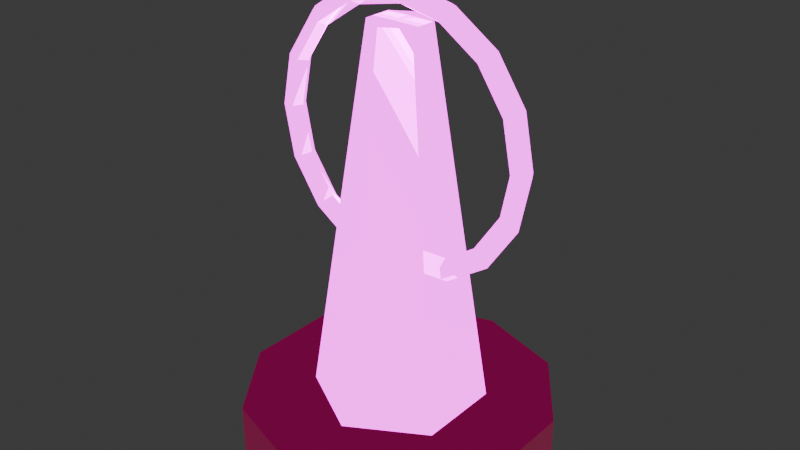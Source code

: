 # Source: SM_FC_CheckpointObelisk.blend  (saved by Blender 4.0.36; exported with 4.5.12 LTS)
import bpy
from mathutils import Matrix  # noqa: F401  (used for matrix-valued properties, if any)

bpy.ops.wm.read_factory_settings(use_empty=True)
scene = bpy.context.scene
scene.name = 'Scene'

# ---- collections
col_collection = bpy.data.collections.new('Collection'); scene.collection.children.link(col_collection)

# ---- images (referenced by path relative to the original .blend; pixels are not part of the script)
import os
ASSET_DIR = os.environ.get("B2B_ASSET_DIR", "")  # directory of the original .blend (textures are referenced by path, not embedded)
HERE = os.path.dirname(os.path.abspath(__file__))  # packed textures are extracted next to this script under _unpacked/

def load_image(name, relpath, width, height, colorspace="sRGB"):
    """Load a texture the original file referenced (path relative to the .blend, or extracted next to this script)."""
    p = next((c for c in (os.path.join(HERE, relpath), os.path.join(ASSET_DIR, relpath)) if relpath and os.path.exists(c)), "")
    if p:
        img = bpy.data.images.load(p, check_existing=True)
        img.name = name
    else:  # same state as the original file: an image datablock whose file is absent (Cycles renders it pink)
        img = bpy.data.images.new(name, width, height)
        img.source = "FILE"
        img.filepath = "//" + (relpath or name)
    img.colorspace_settings.name = colorspace
    return img
img_t_fc_obsidian_bc_png = load_image('T_FC_Obsidian_BC.png', 'T_FC_Obsidian_BC.png', 1024, 1024, 'sRGB')
img_t_fc_obsidian_n_png = load_image('T_FC_Obsidian_N.png', 'T_FC_Obsidian_N.png', 1024, 1024, 'Non-Color')
img_t_fc_obsidian_orm_png = load_image('T_FC_Obsidian_ORM.png', 'T_FC_Obsidian_ORM.png', 1024, 1024, 'Non-Color')
img_t_fc_safecyan_bc_png = load_image('T_FC_SafeCyan_BC.png', 'T_FC_SafeCyan_BC.png', 1024, 1024, 'sRGB')
img_t_fc_safecyan_n_png = load_image('T_FC_SafeCyan_N.png', 'T_FC_SafeCyan_N.png', 1024, 1024, 'Non-Color')
img_t_fc_safecyan_orm_png = load_image('T_FC_SafeCyan_ORM.png', 'T_FC_SafeCyan_ORM.png', 1024, 1024, 'Non-Color')
img_t_fc_safecyan_e_png = load_image('T_FC_SafeCyan_E.png', 'T_FC_SafeCyan_E.png', 1024, 1024, 'sRGB')
img_t_fc_ash_bc_png = load_image('T_FC_Ash_BC.png', 'T_FC_Ash_BC.png', 1024, 1024, 'sRGB')
img_t_fc_ash_n_png = load_image('T_FC_Ash_N.png', 'T_FC_Ash_N.png', 1024, 1024, 'Non-Color')
img_t_fc_ash_orm_png = load_image('T_FC_Ash_ORM.png', 'T_FC_Ash_ORM.png', 1024, 1024, 'Non-Color')

# ---- materials (node trees are filled in below, after node groups)
mat_m_fc_obsidian = bpy.data.materials.new('M_FC_Obsidian')
mat_m_fc_obsidian.use_transparent_shadow = False
mat_m_fc_obsidian.diffuse_color = (0.25, 0.12, 0.04, 1.0)
mat_m_fc_safecyan = bpy.data.materials.new('M_FC_SafeCyan')
mat_m_fc_safecyan.use_transparent_shadow = False
mat_m_fc_safecyan.diffuse_color = (0.25, 0.12, 0.04, 1.0)
mat_m_fc_ash = bpy.data.materials.new('M_FC_Ash')
mat_m_fc_ash.use_transparent_shadow = False
mat_m_fc_ash.diffuse_color = (0.25, 0.12, 0.04, 1.0)

# ---- material node trees
mat_m_fc_obsidian.use_nodes = True; mat_m_fc_obsidian.node_tree.nodes.clear()
_N = mat_m_fc_obsidian.node_tree.nodes; _L = mat_m_fc_obsidian.node_tree.links
n0 = _N.new('ShaderNodeOutputMaterial'); n0.name = 'Material Output'; n0.location = (900, 0)
n1 = _N.new('ShaderNodeBsdfPrincipled'); n1.name = 'Principled BSDF'; n1.location = (640, 0)
n1.inputs[3].default_value = 1.45
n1.inputs[13].default_value = 0.42
n1.inputs[27].default_value = (0.55, 0.006, 0.0, 1.0)
n1.inputs[28].default_value = 0.22
n2 = _N.new('ShaderNodeTexCoord'); n2.name = 'Texture Coordinate'; n2.location = (-900, 0)
n3 = _N.new('ShaderNodeMapping'); n3.name = 'Mapping'; n3.location = (-700, 0)
n3.inputs[3].default_value = (2.0, 2.0, 2.0)
n4 = _N.new('ShaderNodeTexImage'); n4.name = 'Base Color | sRGB'; n4.location = (-450, 280)
n4.label = 'Base Color | sRGB'
n4.image = img_t_fc_obsidian_bc_png
n5 = _N.new('ShaderNodeTexImage'); n5.name = 'Normal | Non-Color'; n5.location = (-450, 20)
n5.label = 'Normal | Non-Color'
n5.image = img_t_fc_obsidian_n_png
n6 = _N.new('ShaderNodeTexImage'); n6.name = 'ORM | Non-Color (R AO / G Roughness / B Metallic)'; n6.location = (-450, -260)
n6.label = 'ORM | Non-Color (R AO / G Roughness / B Metallic)'
n6.image = img_t_fc_obsidian_orm_png
n7 = _N.new('ShaderNodeNormalMap'); n7.name = 'Normal Map'; n7.location = (180, 20)
n7.inputs[0].default_value = 0.75
n8 = _N.new('ShaderNodeSeparateRGB'); n8.name = 'Separate RGB (Legacy)'; n8.location = (180, -260)
_L.new(n1.outputs[0], n0.inputs[0])
_L.new(n2.outputs[0], n3.inputs[0])
_L.new(n3.outputs[0], n4.inputs[0])
_L.new(n3.outputs[0], n5.inputs[0])
_L.new(n3.outputs[0], n6.inputs[0])
_L.new(n4.outputs[0], n1.inputs[0])
_L.new(n5.outputs[0], n7.inputs[1])
_L.new(n7.outputs[0], n1.inputs[5])
_L.new(n6.outputs[0], n8.inputs[0])
_L.new(n8.outputs[1], n1.inputs[2])
_L.new(n8.outputs[2], n1.inputs[1])
n0.is_active_output = True
mat_m_fc_safecyan.use_nodes = True; mat_m_fc_safecyan.node_tree.nodes.clear()
_N = mat_m_fc_safecyan.node_tree.nodes; _L = mat_m_fc_safecyan.node_tree.links
n0 = _N.new('ShaderNodeOutputMaterial'); n0.name = 'Material Output'; n0.location = (900, 0)
n1 = _N.new('ShaderNodeBsdfPrincipled'); n1.name = 'Principled BSDF'; n1.location = (640, 0)
n1.inputs[3].default_value = 1.45
n1.inputs[13].default_value = 0.42
n1.inputs[28].default_value = 3.5
n2 = _N.new('ShaderNodeTexCoord'); n2.name = 'Texture Coordinate'; n2.location = (-900, 0)
n3 = _N.new('ShaderNodeMapping'); n3.name = 'Mapping'; n3.location = (-700, 0)
n3.inputs[3].default_value = (2.0, 2.0, 2.0)
n4 = _N.new('ShaderNodeTexImage'); n4.name = 'Base Color | sRGB'; n4.location = (-450, 280)
n4.label = 'Base Color | sRGB'
n4.image = img_t_fc_safecyan_bc_png
n5 = _N.new('ShaderNodeTexImage'); n5.name = 'Normal | Non-Color'; n5.location = (-450, 20)
n5.label = 'Normal | Non-Color'
n5.image = img_t_fc_safecyan_n_png
n6 = _N.new('ShaderNodeTexImage'); n6.name = 'ORM | Non-Color (R AO / G Roughness / B Metallic)'; n6.location = (-450, -260)
n6.label = 'ORM | Non-Color (R AO / G Roughness / B Metallic)'
n6.image = img_t_fc_safecyan_orm_png
n7 = _N.new('ShaderNodeNormalMap'); n7.name = 'Normal Map'; n7.location = (180, 20)
n7.inputs[0].default_value = 0.75
n8 = _N.new('ShaderNodeSeparateRGB'); n8.name = 'Separate RGB (Legacy)'; n8.location = (180, -260)
n9 = _N.new('ShaderNodeTexImage'); n9.name = 'Emissive | sRGB'; n9.location = (-450, 540)
n9.label = 'Emissive | sRGB'
n9.image = img_t_fc_safecyan_e_png
_L.new(n1.outputs[0], n0.inputs[0])
_L.new(n2.outputs[0], n3.inputs[0])
_L.new(n3.outputs[0], n4.inputs[0])
_L.new(n3.outputs[0], n5.inputs[0])
_L.new(n3.outputs[0], n6.inputs[0])
_L.new(n4.outputs[0], n1.inputs[0])
_L.new(n5.outputs[0], n7.inputs[1])
_L.new(n7.outputs[0], n1.inputs[5])
_L.new(n6.outputs[0], n8.inputs[0])
_L.new(n8.outputs[1], n1.inputs[2])
_L.new(n8.outputs[2], n1.inputs[1])
_L.new(n3.outputs[0], n9.inputs[0])
_L.new(n9.outputs[0], n1.inputs[27])
n0.is_active_output = True
mat_m_fc_ash.use_nodes = True; mat_m_fc_ash.node_tree.nodes.clear()
_N = mat_m_fc_ash.node_tree.nodes; _L = mat_m_fc_ash.node_tree.links
n0 = _N.new('ShaderNodeOutputMaterial'); n0.name = 'Material Output'; n0.location = (900, 0)
n1 = _N.new('ShaderNodeBsdfPrincipled'); n1.name = 'Principled BSDF'; n1.location = (640, 0)
n1.inputs[3].default_value = 1.45
n1.inputs[13].default_value = 0.42
n2 = _N.new('ShaderNodeTexCoord'); n2.name = 'Texture Coordinate'; n2.location = (-900, 0)
n3 = _N.new('ShaderNodeMapping'); n3.name = 'Mapping'; n3.location = (-700, 0)
n3.inputs[3].default_value = (2.0, 2.0, 2.0)
n4 = _N.new('ShaderNodeTexImage'); n4.name = 'Base Color | sRGB'; n4.location = (-450, 280)
n4.label = 'Base Color | sRGB'
n4.image = img_t_fc_ash_bc_png
n5 = _N.new('ShaderNodeTexImage'); n5.name = 'Normal | Non-Color'; n5.location = (-450, 20)
n5.label = 'Normal | Non-Color'
n5.image = img_t_fc_ash_n_png
n6 = _N.new('ShaderNodeTexImage'); n6.name = 'ORM | Non-Color (R AO / G Roughness / B Metallic)'; n6.location = (-450, -260)
n6.label = 'ORM | Non-Color (R AO / G Roughness / B Metallic)'
n6.image = img_t_fc_ash_orm_png
n7 = _N.new('ShaderNodeNormalMap'); n7.name = 'Normal Map'; n7.location = (180, 20)
n7.inputs[0].default_value = 0.75
n8 = _N.new('ShaderNodeSeparateRGB'); n8.name = 'Separate RGB (Legacy)'; n8.location = (180, -260)
_L.new(n1.outputs[0], n0.inputs[0])
_L.new(n2.outputs[0], n3.inputs[0])
_L.new(n3.outputs[0], n4.inputs[0])
_L.new(n3.outputs[0], n5.inputs[0])
_L.new(n3.outputs[0], n6.inputs[0])
_L.new(n4.outputs[0], n1.inputs[0])
_L.new(n5.outputs[0], n7.inputs[1])
_L.new(n7.outputs[0], n1.inputs[5])
_L.new(n6.outputs[0], n8.inputs[0])
_L.new(n8.outputs[1], n1.inputs[2])
_L.new(n8.outputs[2], n1.inputs[1])
n0.is_active_output = True

# ---- world
world_world = bpy.data.worlds.new('World'); scene.world = world_world
world_world.use_nodes = True; world_world.node_tree.nodes.clear()
_N = world_world.node_tree.nodes; _L = world_world.node_tree.links
n0 = _N.new('ShaderNodeOutputWorld'); n0.name = 'World Output'; n0.location = (300, 300)
n1 = _N.new('ShaderNodeBackground'); n1.name = 'Background'; n1.location = (10, 300)
n1.inputs[0].default_value = (0.05088, 0.05088, 0.05088, 1.0)
_L.new(n1.outputs[0], n0.inputs[0])
n0.is_active_output = True
world_world.color = (0.05088, 0.05088, 0.05088)
world_world.use_sun_shadow = False
world_world.sun_shadow_jitter_overblur = 0.0

# ---- meshes
me_sm_fc_checkpointobelisk_mesh = bpy.data.meshes.new('SM_FC_CheckpointObelisk_Mesh')
me_sm_fc_checkpointobelisk_mesh.from_pydata([(0.0, 0.75, -0.12), (0.0, 0.75, 0.12), (0.4408, 0.6068, -0.12), (0.4408, 0.6068, 0.12), (0.7133, 0.2318, -0.12), (0.7133, 0.2318, 0.12), (0.7133, -0.2318, -0.12), (0.7133, -0.2318, 0.12), (0.4408, -0.6068, -0.12), (0.4408, -0.6068, 0.12), (0.0, -0.75, -0.12), (0.0, -0.75, 0.12), (-0.4408, -0.6068, -0.12), (-0.4408, -0.6068, 0.12), (-0.7133, -0.2318, -0.12), (-0.7133, -0.2318, 0.12), (-0.7133, 0.2318, -0.12), (-0.7133, 0.2318, 0.12), (-0.4408, 0.6068, -0.12), (-0.4408, 0.6068, 0.12), (0.0, 0.42, 0.055), (0.0, 0.14, 1.905), (0.3637, 0.21, 0.055), (0.1212, 0.07, 1.905), (0.3637, -0.21, 0.055), (0.1212, -0.07, 1.905), (0.0, -0.42, 0.055), (0.0, -0.14, 1.905), (-0.3637, -0.21, 0.055), (-0.1212, -0.07, 1.905), (-0.3637, 0.21, 0.055), (-0.1212, 0.07, 1.905), (0.67, 0.0, 1.4), (0.645, -0.0433, 1.4), (0.595, -0.0433, 1.4), (0.57, -6.123e-18, 1.4), (0.595, 0.0433, 1.4), (0.645, 0.0433, 1.4), (0.619, 1.936e-08, 1.656), (0.5959, -0.0433, 1.647), (0.5497, -0.0433, 1.628), (0.5266, 1.647e-08, 1.618), (0.5497, 0.0433, 1.628), (0.5959, 0.0433, 1.647), (0.4738, 3.577e-08, 1.874), (0.4561, -0.0433, 1.856), (0.4207, -0.0433, 1.821), (0.4031, 3.043e-08, 1.803), (0.4207, 0.0433, 1.821), (0.4561, 0.0433, 1.856), (0.2564, 4.673e-08, 2.019), (0.2468, -0.0433, 1.996), (0.2277, -0.0433, 1.95), (0.2181, 3.976e-08, 1.927), (0.2277, 0.0433, 1.95), (0.2468, 0.0433, 1.996), (5.058e-08, 5.058e-08, 2.07), (4.87e-08, -0.0433, 2.045), (4.492e-08, -0.0433, 1.995), (4.303e-08, 4.303e-08, 1.97), (4.492e-08, 0.0433, 1.995), (4.87e-08, 0.0433, 2.045), (-0.2564, 4.673e-08, 2.019), (-0.2468, -0.0433, 1.996), (-0.2277, -0.0433, 1.95), (-0.2181, 3.976e-08, 1.927), (-0.2277, 0.0433, 1.95), (-0.2468, 0.0433, 1.996), (-0.4738, 3.577e-08, 1.874), (-0.4561, -0.0433, 1.856), (-0.4207, -0.0433, 1.821), (-0.4031, 3.043e-08, 1.803), (-0.4207, 0.0433, 1.821), (-0.4561, 0.0433, 1.856), (-0.619, 1.936e-08, 1.656), (-0.5959, -0.0433, 1.647), (-0.5497, -0.0433, 1.628), (-0.5266, 1.647e-08, 1.618), (-0.5497, 0.0433, 1.628), (-0.5959, 0.0433, 1.647), (-0.67, 4.422e-15, 1.4), (-0.645, -0.0433, 1.4), (-0.595, -0.0433, 1.4), (-0.57, 3.756e-15, 1.4), (-0.595, 0.0433, 1.4), (-0.645, 0.0433, 1.4), (-0.619, -1.936e-08, 1.144), (-0.5959, -0.0433, 1.153), (-0.5497, -0.0433, 1.172), (-0.5266, -1.647e-08, 1.182), (-0.5497, 0.0433, 1.172), (-0.5959, 0.0433, 1.153), (-0.4738, -3.577e-08, 0.9262), (-0.4561, -0.0433, 0.9439), (-0.4207, -0.0433, 0.9793), (-0.4031, -3.043e-08, 0.9969), (-0.4207, 0.0433, 0.9793), (-0.4561, 0.0433, 0.9439), (-0.2564, -4.673e-08, 0.781), (-0.2468, -0.0433, 0.8041), (-0.2277, -0.0433, 0.8503), (-0.2181, -3.976e-08, 0.8734), (-0.2277, 0.0433, 0.8503), (-0.2468, 0.0433, 0.8041), (5.058e-08, -5.058e-08, 0.73), (4.87e-08, -0.0433, 0.755), (4.492e-08, -0.0433, 0.805), (4.303e-08, -4.303e-08, 0.83), (4.492e-08, 0.0433, 0.805), (4.87e-08, 0.0433, 0.755), (0.2564, -4.673e-08, 0.781), (0.2468, -0.0433, 0.8041), (0.2277, -0.0433, 0.8503), (0.2181, -3.976e-08, 0.8734), (0.2277, 0.0433, 0.8503), (0.2468, 0.0433, 0.8041), (0.4738, -3.577e-08, 0.9262), (0.4561, -0.0433, 0.9439), (0.4207, -0.0433, 0.9793), (0.4031, -3.043e-08, 0.9969), (0.4207, 0.0433, 0.9793), (0.4561, 0.0433, 0.9439), (0.619, -1.936e-08, 1.144), (0.5959, -0.0433, 1.153), (0.5497, -0.0433, 1.172), (0.5266, -1.647e-08, 1.182), (0.5497, 0.0433, 1.172), (0.5959, 0.0433, 1.153)], [], [(0, 1, 3, 2), (2, 3, 5, 4), (4, 5, 7, 6), (6, 7, 9, 8), (8, 9, 11, 10), (10, 11, 13, 12), (12, 13, 15, 14), (14, 15, 17, 16), (3, 1, 19, 17, 15, 13, 11, 9, 7, 5), (16, 17, 19, 18), (18, 19, 1, 0), (0, 2, 4, 6, 8, 10, 12, 14, 16, 18), (20, 21, 23, 22), (22, 23, 25, 24), (24, 25, 27, 26), (26, 27, 29, 28), (23, 21, 31, 29, 27, 25), (28, 29, 31, 30), (30, 31, 21, 20), (20, 22, 24, 26, 28, 30), (32, 38, 39, 33), (33, 39, 40, 34), (34, 40, 41, 35), (35, 41, 42, 36), (36, 42, 43, 37), (37, 43, 38, 32), (38, 44, 45, 39), (39, 45, 46, 40), (40, 46, 47, 41), (41, 47, 48, 42), (42, 48, 49, 43), (43, 49, 44, 38), (44, 50, 51, 45), (45, 51, 52, 46), (46, 52, 53, 47), (47, 53, 54, 48), (48, 54, 55, 49), (49, 55, 50, 44), (50, 56, 57, 51), (51, 57, 58, 52), (52, 58, 59, 53), (53, 59, 60, 54), (54, 60, 61, 55), (55, 61, 56, 50), (56, 62, 63, 57), (57, 63, 64, 58), (58, 64, 65, 59), (59, 65, 66, 60), (60, 66, 67, 61), (61, 67, 62, 56), (62, 68, 69, 63), (63, 69, 70, 64), (64, 70, 71, 65), (65, 71, 72, 66), (66, 72, 73, 67), (67, 73, 68, 62), (68, 74, 75, 69), (69, 75, 76, 70), (70, 76, 77, 71), (71, 77, 78, 72), (72, 78, 79, 73), (73, 79, 74, 68), (74, 80, 81, 75), (75, 81, 82, 76), (76, 82, 83, 77), (77, 83, 84, 78), (78, 84, 85, 79), (79, 85, 80, 74), (80, 86, 87, 81), (81, 87, 88, 82), (82, 88, 89, 83), (83, 89, 90, 84), (84, 90, 91, 85), (85, 91, 86, 80), (86, 92, 93, 87), (87, 93, 94, 88), (88, 94, 95, 89), (89, 95, 96, 90), (90, 96, 97, 91), (91, 97, 92, 86), (92, 98, 99, 93), (93, 99, 100, 94), (94, 100, 101, 95), (95, 101, 102, 96), (96, 102, 103, 97), (97, 103, 98, 92), (98, 104, 105, 99), (99, 105, 106, 100), (100, 106, 107, 101), (101, 107, 108, 102), (102, 108, 109, 103), (103, 109, 104, 98), (104, 110, 111, 105), (105, 111, 112, 106), (106, 112, 113, 107), (107, 113, 114, 108), (108, 114, 115, 109), (109, 115, 110, 104), (110, 116, 117, 111), (111, 117, 118, 112), (112, 118, 119, 113), (113, 119, 120, 114), (114, 120, 121, 115), (115, 121, 116, 110), (116, 122, 123, 117), (117, 123, 124, 118), (118, 124, 125, 119), (119, 125, 126, 120), (120, 126, 127, 121), (121, 127, 122, 116), (122, 32, 33, 123), (123, 33, 34, 124), (124, 34, 35, 125), (125, 35, 36, 126), (126, 36, 37, 127), (127, 37, 32, 122)])
me_sm_fc_checkpointobelisk_mesh.polygons.foreach_set('material_index', [0, 0, 0, 0, 0, 0, 0, 0, 0, 0, 0, 0, 1, 1, 1, 1, 1, 1, 1, 1, 1, 1, 1, 1, 1, 1, 1, 1, 1, 1, 1, 1, 1, 1, 1, 1, 1, 1, 1, 1, 1, 1, 1, 1, 1, 1, 1, 1, 1, 1, 1, 1, 1, 1, 1, 1, 1, 1, 1, 1, 1, 1, 1, 1, 1, 1, 1, 1, 1, 1, 1, 1, 1, 1, 1, 1, 1, 1, 1, 1, 1, 1, 1, 1, 1, 1, 1, 1, 1, 1, 1, 1, 1, 1, 1, 1, 1, 1, 1, 1, 1, 1, 1, 1, 1, 1, 1, 1, 1, 1, 1, 1, 1, 1, 1, 1])
_uv = me_sm_fc_checkpointobelisk_mesh.uv_layers.new(name='UVMap')
_uv.uv.foreach_set('vector', [1.0, 0.5, 1.0, 1.0, 0.9, 1.0, 0.9, 0.5, 0.9, 0.5, 0.9, 1.0, 0.8, 1.0, 0.8, 0.5, 0.8, 0.5, 0.8, 1.0, 0.7, 1.0, 0.7, 0.5, 0.7, 0.5, 0.7, 1.0, 0.6, 1.0, 0.6, 0.5, 0.6, 0.5, 0.6, 1.0, 0.5, 1.0, 0.5, 0.5, 0.5, 0.5, 0.5, 1.0, 0.4, 1.0, 0.4, 0.5, 0.4, 0.5, 0.4, 1.0, 0.3, 1.0, 0.3, 0.5, 0.3, 0.5, 0.3, 1.0, 0.2, 1.0, 0.2, 0.5, 0.3911, 0.4442, 0.25, 0.49, 0.1089, 0.4442, 0.02175, 0.3242, 0.02175, 0.1758, 0.1089, 0.05584, 0.25, 0.01, 0.3911, 0.05584, 0.4783, 0.1758, 0.4783, 0.3242, 0.2, 0.5, 0.2, 1.0, 0.1, 1.0, 0.1, 0.5, 0.1, 0.5, 0.1, 1.0, -7.451e-08, 1.0, -7.451e-08, 0.5, 0.75, 0.49, 0.8911, 0.4442, 0.9783, 0.3242, 0.9783, 0.1758, 0.8911, 0.05584, 0.75, 0.01, 0.6089, 0.05584, 0.5217, 0.1758, 0.5217, 0.3242, 0.6089, 0.4442, 1.0, 0.5, 1.0, 1.0, 0.8333, 1.0, 0.8333, 0.5, 0.8333, 0.5, 0.8333, 1.0, 0.6667, 1.0, 0.6667, 0.5, 0.6667, 0.5, 0.6667, 1.0, 0.5, 1.0, 0.5, 0.5, 0.5, 0.5, 0.5, 1.0, 0.3333, 1.0, 0.3333, 0.5, 0.4578, 0.37, 0.25, 0.49, 0.04215, 0.37, 0.04215, 0.13, 0.25, 0.01, 0.4578, 0.13, 0.3333, 0.5, 0.3333, 1.0, 0.1667, 1.0, 0.1667, 0.5, 0.1667, 0.5, 0.1667, 1.0, -8.941e-08, 1.0, -8.941e-08, 0.5, 0.75, 0.49, 0.9578, 0.37, 0.9578, 0.13, 0.75, 0.01, 0.5422, 0.13, 0.5422, 0.37, 0.5, 0.5, 0.5625, 0.5, 0.5625, 0.6667, 0.5, 0.6667, 0.5, 0.6667, 0.5625, 0.6667, 0.5625, 0.8333, 0.5, 0.8333, 0.5, 0.8333, 0.5625, 0.8333, 0.5625, 1.0, 0.5, 1.0, 0.5, -1.11e-16, 0.5625, -1.11e-16, 0.5625, 0.1667, 0.5, 0.1667, 0.5, 0.1667, 0.5625, 0.1667, 0.5625, 0.3333, 0.5, 0.3333, 0.5, 0.3333, 0.5625, 0.3333, 0.5625, 0.5, 0.5, 0.5, 0.5625, 0.5, 0.625, 0.5, 0.625, 0.6667, 0.5625, 0.6667, 0.5625, 0.6667, 0.625, 0.6667, 0.625, 0.8333, 0.5625, 0.8333, 0.5625, 0.8333, 0.625, 0.8333, 0.625, 1.0, 0.5625, 1.0, 0.5625, -1.11e-16, 0.625, -1.11e-16, 0.625, 0.1667, 0.5625, 0.1667, 0.5625, 0.1667, 0.625, 0.1667, 0.625, 0.3333, 0.5625, 0.3333, 0.5625, 0.3333, 0.625, 0.3333, 0.625, 0.5, 0.5625, 0.5, 0.625, 0.5, 0.6875, 0.5, 0.6875, 0.6667, 0.625, 0.6667, 0.625, 0.6667, 0.6875, 0.6667, 0.6875, 0.8333, 0.625, 0.8333, 0.625, 0.8333, 0.6875, 0.8333, 0.6875, 1.0, 0.625, 1.0, 0.625, -1.11e-16, 0.6875, -1.11e-16, 0.6875, 0.1667, 0.625, 0.1667, 0.625, 0.1667, 0.6875, 0.1667, 0.6875, 0.3333, 0.625, 0.3333, 0.625, 0.3333, 0.6875, 0.3333, 0.6875, 0.5, 0.625, 0.5, 0.6875, 0.5, 0.75, 0.5, 0.75, 0.6667, 0.6875, 0.6667, 0.6875, 0.6667, 0.75, 0.6667, 0.75, 0.8333, 0.6875, 0.8333, 0.6875, 0.8333, 0.75, 0.8333, 0.75, 1.0, 0.6875, 1.0, 0.6875, -1.11e-16, 0.75, -1.11e-16, 0.75, 0.1667, 0.6875, 0.1667, 0.6875, 0.1667, 0.75, 0.1667, 0.75, 0.3333, 0.6875, 0.3333, 0.6875, 0.3333, 0.75, 0.3333, 0.75, 0.5, 0.6875, 0.5, 0.75, 0.5, 0.8125, 0.5, 0.8125, 0.6667, 0.75, 0.6667, 0.75, 0.6667, 0.8125, 0.6667, 0.8125, 0.8333, 0.75, 0.8333, 0.75, 0.8333, 0.8125, 0.8333, 0.8125, 1.0, 0.75, 1.0, 0.75, -1.11e-16, 0.8125, -1.11e-16, 0.8125, 0.1667, 0.75, 0.1667, 0.75, 0.1667, 0.8125, 0.1667, 0.8125, 0.3333, 0.75, 0.3333, 0.75, 0.3333, 0.8125, 0.3333, 0.8125, 0.5, 0.75, 0.5, 0.8125, 0.5, 0.875, 0.5, 0.875, 0.6667, 0.8125, 0.6667, 0.8125, 0.6667, 0.875, 0.6667, 0.875, 0.8333, 0.8125, 0.8333, 0.8125, 0.8333, 0.875, 0.8333, 0.875, 1.0, 0.8125, 1.0, 0.8125, -1.11e-16, 0.875, -1.11e-16, 0.875, 0.1667, 0.8125, 0.1667, 0.8125, 0.1667, 0.875, 0.1667, 0.875, 0.3333, 0.8125, 0.3333, 0.8125, 0.3333, 0.875, 0.3333, 0.875, 0.5, 0.8125, 0.5, 0.875, 0.5, 0.9375, 0.5, 0.9375, 0.6667, 0.875, 0.6667, 0.875, 0.6667, 0.9375, 0.6667, 0.9375, 0.8333, 0.875, 0.8333, 0.875, 0.8333, 0.9375, 0.8333, 0.9375, 1.0, 0.875, 1.0, 0.875, -1.11e-16, 0.9375, -1.11e-16, 0.9375, 0.1667, 0.875, 0.1667, 0.875, 0.1667, 0.9375, 0.1667, 0.9375, 0.3333, 0.875, 0.3333, 0.875, 0.3333, 0.9375, 0.3333, 0.9375, 0.5, 0.875, 0.5, 0.9375, 0.5, 1.0, 0.5, 1.0, 0.6667, 0.9375, 0.6667, 0.9375, 0.6667, 1.0, 0.6667, 1.0, 0.8333, 0.9375, 0.8333, 0.9375, 0.8333, 1.0, 0.8333, 1.0, 1.0, 0.9375, 1.0, 0.9375, -1.11e-16, 1.0, -1.11e-16, 1.0, 0.1667, 0.9375, 0.1667, 0.9375, 0.1667, 1.0, 0.1667, 1.0, 0.3333, 0.9375, 0.3333, 0.9375, 0.3333, 1.0, 0.3333, 1.0, 0.5, 0.9375, 0.5, 0.0, 0.5, 0.0625, 0.5, 0.0625, 0.6667, 0.0, 0.6667, 0.0, 0.6667, 0.0625, 0.6667, 0.0625, 0.8333, 0.0, 0.8333, 0.0, 0.8333, 0.0625, 0.8333, 0.0625, 1.0, 0.0, 1.0, 0.0, -1.11e-16, 0.0625, -1.11e-16, 0.0625, 0.1667, 0.0, 0.1667, 0.0, 0.1667, 0.0625, 0.1667, 0.0625, 0.3333, 0.0, 0.3333, 0.0, 0.3333, 0.0625, 0.3333, 0.0625, 0.5, 0.0, 0.5, 0.0625, 0.5, 0.125, 0.5, 0.125, 0.6667, 0.0625, 0.6667, 0.0625, 0.6667, 0.125, 0.6667, 0.125, 0.8333, 0.0625, 0.8333, 0.0625, 0.8333, 0.125, 0.8333, 0.125, 1.0, 0.0625, 1.0, 0.0625, -1.11e-16, 0.125, -1.11e-16, 0.125, 0.1667, 0.0625, 0.1667, 0.0625, 0.1667, 0.125, 0.1667, 0.125, 0.3333, 0.0625, 0.3333, 0.0625, 0.3333, 0.125, 0.3333, 0.125, 0.5, 0.0625, 0.5, 0.125, 0.5, 0.1875, 0.5, 0.1875, 0.6667, 0.125, 0.6667, 0.125, 0.6667, 0.1875, 0.6667, 0.1875, 0.8333, 0.125, 0.8333, 0.125, 0.8333, 0.1875, 0.8333, 0.1875, 1.0, 0.125, 1.0, 0.125, -1.11e-16, 0.1875, -1.11e-16, 0.1875, 0.1667, 0.125, 0.1667, 0.125, 0.1667, 0.1875, 0.1667, 0.1875, 0.3333, 0.125, 0.3333, 0.125, 0.3333, 0.1875, 0.3333, 0.1875, 0.5, 0.125, 0.5, 0.1875, 0.5, 0.25, 0.5, 0.25, 0.6667, 0.1875, 0.6667, 0.1875, 0.6667, 0.25, 0.6667, 0.25, 0.8333, 0.1875, 0.8333, 0.1875, 0.8333, 0.25, 0.8333, 0.25, 1.0, 0.1875, 1.0, 0.1875, -1.11e-16, 0.25, -1.11e-16, 0.25, 0.1667, 0.1875, 0.1667, 0.1875, 0.1667, 0.25, 0.1667, 0.25, 0.3333, 0.1875, 0.3333, 0.1875, 0.3333, 0.25, 0.3333, 0.25, 0.5, 0.1875, 0.5, 0.25, 0.5, 0.3125, 0.5, 0.3125, 0.6667, 0.25, 0.6667, 0.25, 0.6667, 0.3125, 0.6667, 0.3125, 0.8333, 0.25, 0.8333, 0.25, 0.8333, 0.3125, 0.8333, 0.3125, 1.0, 0.25, 1.0, 0.25, -1.11e-16, 0.3125, -1.11e-16, 0.3125, 0.1667, 0.25, 0.1667, 0.25, 0.1667, 0.3125, 0.1667, 0.3125, 0.3333, 0.25, 0.3333, 0.25, 0.3333, 0.3125, 0.3333, 0.3125, 0.5, 0.25, 0.5, 0.3125, 0.5, 0.375, 0.5, 0.375, 0.6667, 0.3125, 0.6667, 0.3125, 0.6667, 0.375, 0.6667, 0.375, 0.8333, 0.3125, 0.8333, 0.3125, 0.8333, 0.375, 0.8333, 0.375, 1.0, 0.3125, 1.0, 0.3125, -1.11e-16, 0.375, -1.11e-16, 0.375, 0.1667, 0.3125, 0.1667, 0.3125, 0.1667, 0.375, 0.1667, 0.375, 0.3333, 0.3125, 0.3333, 0.3125, 0.3333, 0.375, 0.3333, 0.375, 0.5, 0.3125, 0.5, 0.375, 0.5, 0.4375, 0.5, 0.4375, 0.6667, 0.375, 0.6667, 0.375, 0.6667, 0.4375, 0.6667, 0.4375, 0.8333, 0.375, 0.8333, 0.375, 0.8333, 0.4375, 0.8333, 0.4375, 1.0, 0.375, 1.0, 0.375, -1.11e-16, 0.4375, -1.11e-16, 0.4375, 0.1667, 0.375, 0.1667, 0.375, 0.1667, 0.4375, 0.1667, 0.4375, 0.3333, 0.375, 0.3333, 0.375, 0.3333, 0.4375, 0.3333, 0.4375, 0.5, 0.375, 0.5, 0.4375, 0.5, 0.5, 0.5, 0.5, 0.6667, 0.4375, 0.6667, 0.4375, 0.6667, 0.5, 0.6667, 0.5, 0.8333, 0.4375, 0.8333, 0.4375, 0.8333, 0.5, 0.8333, 0.5, 1.0, 0.4375, 1.0, 0.4375, -1.11e-16, 0.5, -1.11e-16, 0.5, 0.1667, 0.4375, 0.1667, 0.4375, 0.1667, 0.5, 0.1667, 0.5, 0.3333, 0.4375, 0.3333, 0.4375, 0.3333, 0.5, 0.3333, 0.5, 0.5, 0.4375, 0.5])
me_sm_fc_checkpointobelisk_mesh.materials.append(mat_m_fc_obsidian)
me_sm_fc_checkpointobelisk_mesh.materials.append(mat_m_fc_safecyan)
me_sm_fc_checkpointobelisk_mesh.update()
me_cube = bpy.data.meshes.new('Cube')
me_cube.from_pydata([(-0.8, -0.8, -1.025), (-0.8, -0.8, 1.025), (-0.8, 0.8, -1.025), (-0.8, 0.8, 1.025), (0.8, -0.8, -1.025), (0.8, -0.8, 1.025), (0.8, 0.8, -1.025), (0.8, 0.8, 1.025)], [], [(0, 1, 3, 2), (2, 3, 7, 6), (6, 7, 5, 4), (4, 5, 1, 0), (2, 6, 4, 0), (7, 3, 1, 5)])
_uv = me_cube.uv_layers.new(name='UVMap')
_uv.uv.foreach_set('vector', [0.375, 0.0, 0.625, 0.0, 0.625, 0.25, 0.375, 0.25, 0.375, 0.25, 0.625, 0.25, 0.625, 0.5, 0.375, 0.5, 0.375, 0.5, 0.625, 0.5, 0.625, 0.75, 0.375, 0.75, 0.375, 0.75, 0.625, 0.75, 0.625, 1.0, 0.375, 1.0, 0.125, 0.5, 0.375, 0.5, 0.375, 0.75, 0.125, 0.75, 0.625, 0.5, 0.875, 0.5, 0.875, 0.75, 0.625, 0.75])
me_cube.materials.append(mat_m_fc_ash)
me_cube.update()

# ---- objects
ob_sm_fc_checkpointobelisk = bpy.data.objects.new('SM_FC_CheckpointObelisk', me_sm_fc_checkpointobelisk_mesh)
ob_ucx_sm_fc_checkpointobelisk_00 = bpy.data.objects.new('UCX_SM_FC_CheckpointObelisk_00', me_cube)

# ---- transforms, parenting, visibility, modifiers, constraints
ob_sm_fc_checkpointobelisk.location = (0.0, 0.0, 0.12)
ob_ucx_sm_fc_checkpointobelisk_00.location = (0.0, 0.0, 1.02)
ob_ucx_sm_fc_checkpointobelisk_00.hide_render = True
ob_ucx_sm_fc_checkpointobelisk_00.display_type = 'WIRE'

# ---- collection membership
col_collection.objects.link(ob_sm_fc_checkpointobelisk)
col_collection.objects.link(ob_ucx_sm_fc_checkpointobelisk_00)

# ---- scene / render settings (as saved in the file)
scene.frame_start = 1; scene.frame_end = 250; scene.frame_set(1)
scene.render.engine = 'BLENDER_EEVEE_NEXT'
scene.cycles.sampling_pattern = 'TABULATED_SOBOL'
bpy.context.view_layer.update()

# ---- added for rendering (the .blend has no active camera): camera
cam_auto = bpy.data.cameras.new('AutoCamera')
cam_auto.lens = 50.0
cam_auto.sensor_width = 36.0
cam_auto.clip_end = 1000.0
ob_auto_camera = bpy.data.objects.new('AutoCamera', cam_auto)
scene.collection.objects.link(ob_auto_camera)
ob_auto_camera.location = (2.78817, -3.34581, 3.32554)
ob_auto_camera.rotation_euler = (1.09748, -7.21219e-08, 0.694738)
scene.camera = ob_auto_camera
bpy.context.view_layer.update()
